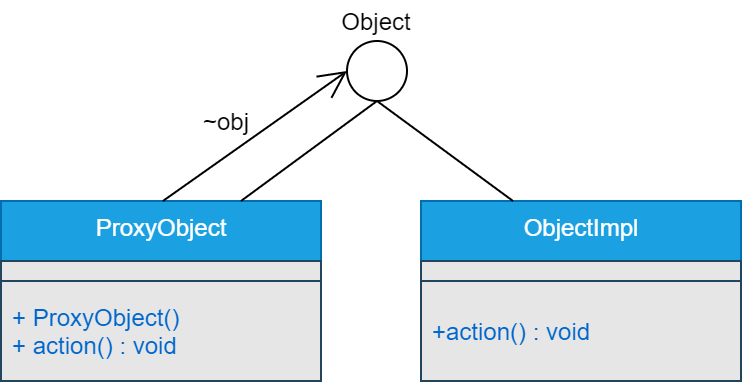

The diagram above was exported from draw.io. Its source (the exported page's mxGraphModel, read from the mxfile embedded in the PNG):
<mxGraphModel dx="1808" dy="408" grid="0" gridSize="10" guides="1" tooltips="1" connect="1" arrows="1" fold="1" page="0" pageScale="1" pageWidth="827" pageHeight="1169" background="none" math="0" shadow="0">
  <root>
    <mxCell id="WIyWlLk6GJQsqaUBKTNV-0" />
    <mxCell id="WIyWlLk6GJQsqaUBKTNV-1" parent="WIyWlLk6GJQsqaUBKTNV-0" />
    <mxCell id="sfL01wLGTufC5PPhrlUJ-0" value="ProxyObject" style="swimlane;fontStyle=0;align=center;verticalAlign=top;childLayout=stackLayout;horizontal=1;startSize=30;horizontalStack=0;resizeParent=1;resizeParentMax=0;resizeLast=0;collapsible=0;marginBottom=0;html=1;strokeColor=#006EAF;fillColor=#1ba1e2;fontColor=#ffffff;" vertex="1" parent="WIyWlLk6GJQsqaUBKTNV-1">
      <mxGeometry x="-360" y="860" width="160" height="90" as="geometry" />
    </mxCell>
    <mxCell id="sfL01wLGTufC5PPhrlUJ-1" value="" style="text;html=1;strokeColor=#23445d;align=left;verticalAlign=middle;spacingLeft=4;spacingRight=4;overflow=hidden;rotatable=0;points=[[0,0.5],[1,0.5]];portConstraint=eastwest;fontColor=#0066CC;fillColor=#E6E6E6;" vertex="1" parent="sfL01wLGTufC5PPhrlUJ-0">
      <mxGeometry y="30" width="160" height="10" as="geometry" />
    </mxCell>
    <mxCell id="sfL01wLGTufC5PPhrlUJ-2" value="+ ProxyObject()&lt;br&gt;+ action() : void" style="text;html=1;strokeColor=#23445d;fillColor=#E6E6E6;align=left;verticalAlign=middle;spacingLeft=4;spacingRight=4;overflow=hidden;rotatable=0;points=[[0,0.5],[1,0.5]];portConstraint=eastwest;fontColor=#0066CC;" vertex="1" parent="sfL01wLGTufC5PPhrlUJ-0">
      <mxGeometry y="40" width="160" height="50" as="geometry" />
    </mxCell>
    <mxCell id="sfL01wLGTufC5PPhrlUJ-3" value="ObjectImpl" style="swimlane;fontStyle=0;align=center;verticalAlign=top;childLayout=stackLayout;horizontal=1;startSize=30;horizontalStack=0;resizeParent=1;resizeParentMax=0;resizeLast=0;collapsible=0;marginBottom=0;html=1;strokeColor=#006EAF;fillColor=#1ba1e2;fontColor=#ffffff;" vertex="1" parent="WIyWlLk6GJQsqaUBKTNV-1">
      <mxGeometry x="-150" y="860" width="160" height="90" as="geometry" />
    </mxCell>
    <mxCell id="sfL01wLGTufC5PPhrlUJ-4" value="" style="text;html=1;strokeColor=#23445d;align=left;verticalAlign=middle;spacingLeft=4;spacingRight=4;overflow=hidden;rotatable=0;points=[[0,0.5],[1,0.5]];portConstraint=eastwest;fontColor=#0066CC;fillColor=#E6E6E6;" vertex="1" parent="sfL01wLGTufC5PPhrlUJ-3">
      <mxGeometry y="30" width="160" height="10" as="geometry" />
    </mxCell>
    <mxCell id="sfL01wLGTufC5PPhrlUJ-5" value="+action() : void" style="text;html=1;strokeColor=#23445d;fillColor=#E6E6E6;align=left;verticalAlign=middle;spacingLeft=4;spacingRight=4;overflow=hidden;rotatable=0;points=[[0,0.5],[1,0.5]];portConstraint=eastwest;fontColor=#0066CC;" vertex="1" parent="sfL01wLGTufC5PPhrlUJ-3">
      <mxGeometry y="40" width="160" height="50" as="geometry" />
    </mxCell>
    <mxCell id="sfL01wLGTufC5PPhrlUJ-6" value="" style="ellipse;whiteSpace=wrap;html=1;aspect=fixed;" vertex="1" parent="WIyWlLk6GJQsqaUBKTNV-1">
      <mxGeometry x="-187" y="780" width="30" height="30" as="geometry" />
    </mxCell>
    <mxCell id="sfL01wLGTufC5PPhrlUJ-7" value="" style="endArrow=open;endFill=1;endSize=12;html=1;entryX=0;entryY=0.5;entryDx=0;entryDy=0;exitX=0.006;exitY=-0.1;exitDx=0;exitDy=0;exitPerimeter=0;" edge="1" parent="WIyWlLk6GJQsqaUBKTNV-1" target="sfL01wLGTufC5PPhrlUJ-6">
      <mxGeometry width="160" relative="1" as="geometry">
        <mxPoint x="-279.03999999999996" y="860" as="sourcePoint" />
        <mxPoint x="-360" y="786" as="targetPoint" />
      </mxGeometry>
    </mxCell>
    <mxCell id="sfL01wLGTufC5PPhrlUJ-8" value="~obj" style="text;html=1;strokeColor=none;fillColor=none;align=center;verticalAlign=middle;whiteSpace=wrap;rounded=0;labelBackgroundColor=#ffffff;" vertex="1" parent="WIyWlLk6GJQsqaUBKTNV-1">
      <mxGeometry x="-267" y="810" width="40" height="20" as="geometry" />
    </mxCell>
    <mxCell id="sfL01wLGTufC5PPhrlUJ-9" value="" style="endArrow=none;html=1;entryX=0.5;entryY=1;entryDx=0;entryDy=0;exitX=0.75;exitY=0;exitDx=0;exitDy=0;" edge="1" parent="WIyWlLk6GJQsqaUBKTNV-1" source="sfL01wLGTufC5PPhrlUJ-0" target="sfL01wLGTufC5PPhrlUJ-6">
      <mxGeometry width="50" height="50" relative="1" as="geometry">
        <mxPoint x="-300" y="664.5" as="sourcePoint" />
        <mxPoint x="-250" y="664.5" as="targetPoint" />
      </mxGeometry>
    </mxCell>
    <mxCell id="sfL01wLGTufC5PPhrlUJ-10" value="" style="endArrow=none;html=1;entryX=0.5;entryY=1;entryDx=0;entryDy=0;exitX=0.75;exitY=0;exitDx=0;exitDy=0;" edge="1" parent="WIyWlLk6GJQsqaUBKTNV-1" target="sfL01wLGTufC5PPhrlUJ-6">
      <mxGeometry width="50" height="50" relative="1" as="geometry">
        <mxPoint x="-104" y="860" as="sourcePoint" />
        <mxPoint x="-36" y="810" as="targetPoint" />
      </mxGeometry>
    </mxCell>
    <mxCell id="sfL01wLGTufC5PPhrlUJ-11" value="Object" style="text;html=1;strokeColor=none;fillColor=none;align=center;verticalAlign=middle;whiteSpace=wrap;rounded=0;labelBackgroundColor=#ffffff;" vertex="1" parent="WIyWlLk6GJQsqaUBKTNV-1">
      <mxGeometry x="-192" y="760" width="40" height="20" as="geometry" />
    </mxCell>
  </root>
</mxGraphModel>